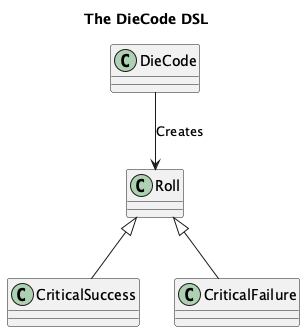

The diagram above was rendered by PlantUML. Its source (embedded in the PNG):
@startuml
'https://plantuml.com/class-diagram

title The DieCode DSL

class Roll

class CriticalSuccess
Roll <|-- CriticalSuccess

class CriticalFailure
Roll <|-- CriticalFailure

class DieCode

DieCode --> Roll : "Creates"

@enduml